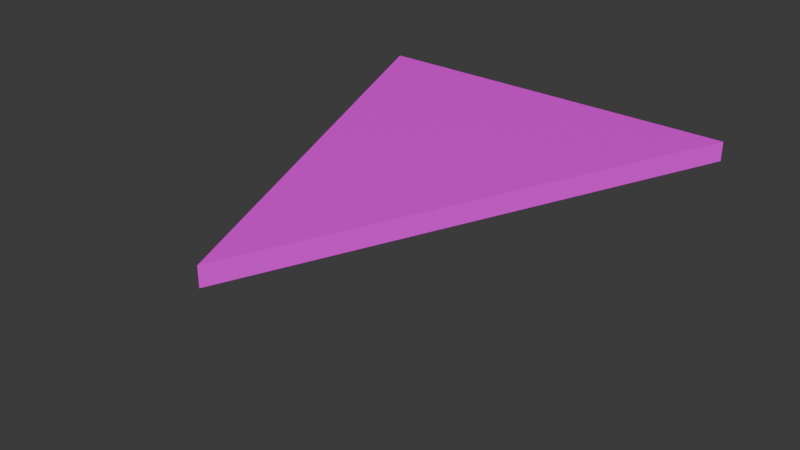 # Source: paper_plane.blend  (saved by Blender 4.3.34; exported with 4.5.12 LTS)
import bpy
from mathutils import Matrix  # noqa: F401  (used for matrix-valued properties, if any)

bpy.ops.wm.read_factory_settings(use_empty=True)
scene = bpy.context.scene
scene.name = 'Scene'

# ---- collections
col_collection = bpy.data.collections.new('Collection'); scene.collection.children.link(col_collection)

# ---- images (referenced by path relative to the original .blend; pixels are not part of the script)
import os
ASSET_DIR = os.environ.get("B2B_ASSET_DIR", "")  # directory of the original .blend (textures are referenced by path, not embedded)
HERE = os.path.dirname(os.path.abspath(__file__))  # packed textures are extracted next to this script under _unpacked/

def load_image(name, relpath, width, height, colorspace="sRGB"):
    """Load a texture the original file referenced (path relative to the .blend, or extracted next to this script)."""
    p = next((c for c in (os.path.join(HERE, relpath), os.path.join(ASSET_DIR, relpath)) if relpath and os.path.exists(c)), "")
    if p:
        img = bpy.data.images.load(p, check_existing=True)
        img.name = name
    else:  # same state as the original file: an image datablock whose file is absent (Cycles renders it pink)
        img = bpy.data.images.new(name, width, height)
        img.source = "FILE"
        img.filepath = "//" + (relpath or name)
    img.colorspace_settings.name = colorspace
    return img
img_texture_01_white_png = load_image('texture_01_white.png', 'texture_01_white.png', 1024, 1024, 'sRGB')

# ---- materials (node trees are filled in below, after node groups)
mat_base = bpy.data.materials.new('Base')
mat_base.alpha_threshold = 0.0
mat_base.roughness = 0.5
mat_base.line_color = (0.0, 0.0, 0.0, 1.0)

# ---- material node trees
mat_base.use_nodes = True; mat_base.node_tree.nodes.clear()
_N = mat_base.node_tree.nodes; _L = mat_base.node_tree.links
n0 = _N.new('ShaderNodeOutputMaterial'); n0.name = 'Material Output'; n0.location = (300, 300)
n1 = _N.new('ShaderNodeBsdfPrincipled'); n1.name = 'Principled BSDF'; n1.location = (10, 300)
n1.inputs[3].default_value = 1.45
n2 = _N.new('ShaderNodeTexImage'); n2.name = '画像テクスチャ'; n2.location = (-280, 280)
n2.image = img_texture_01_white_png
_L.new(n1.outputs[0], n0.inputs[0])
_L.new(n2.outputs[0], n1.inputs[0])
n0.is_active_output = True

# ---- world
world_world = bpy.data.worlds.new('World'); scene.world = world_world
world_world.use_nodes = True; world_world.node_tree.nodes.clear()
_N = world_world.node_tree.nodes; _L = world_world.node_tree.links
n0 = _N.new('ShaderNodeOutputWorld'); n0.name = 'World Output'; n0.location = (300, 300)
n1 = _N.new('ShaderNodeBackground'); n1.name = 'Background'; n1.location = (10, 300)
n1.inputs[0].default_value = (0.05088, 0.05088, 0.05088, 1.0)
_L.new(n1.outputs[0], n0.inputs[0])
n0.is_active_output = True
world_world.color = (0.05088, 0.05088, 0.05088)
world_world.sun_shadow_jitter_overblur = 0.0

# ---- meshes
me_x = bpy.data.meshes.new('平面')
me_x.from_pydata([(0.0, -1.0, 0.0), (-0.01, 1.0, -1.0), (1.0, 1.0, 8.742e-08), (-0.01, 1.0, 0.0), (-1.0, 1.0, -8.742e-08), (0.01, 1.0, -1.0), (-4.371e-09, -1.0, 0.2), (0.01, 1.0, 0.0), (1.0, 1.0, 0.2), (-9.313e-10, -1.0, 9.313e-10), (-1.0, 1.0, 0.2), (-9.22e-10, -1.0, -8.06e-17), (-9.313e-10, -1.0, -8.142e-17), (-9.407e-10, -1.0, -8.224e-17), (-0.01, 1.0, -8.742e-10), (-9.221e-10, -1.0, 9.221e-12), (-9.221e-10, -1.0, 9.313e-10), (-9.407e-10, -1.0, 9.313e-10)], [(3, 14)], [(7, 2, 17), (14, 13, 4), (8, 10, 6), (15, 12, 0, 6, 10, 4, 13, 17, 16), (0, 2, 8, 6), (16, 9, 15), (7, 17, 5), (12, 15, 9, 1, 5, 11), (17, 9, 16), (1, 9, 17, 13, 14), (7, 5, 1, 14), (2, 7, 14, 4, 10, 8)])
_uv = me_x.uv_layers.new(name='UVマップ')
_uv.uv.foreach_set('vector', [0.0, 0.0, 0.0, 0.0, 0.0, 0.0, 0.0, 0.0, 0.0, 0.0, 0.0, 0.0, 0.0, 0.0, 0.0, 0.0, 0.0, 0.0, 0.0, 0.0, 0.0, 0.0, 0.0, 0.0, 0.0, 0.0, 0.0, 0.0, 0.0, 0.0, 0.0, 0.0, 0.0, 0.0, 0.0, 0.0, 0.0, 0.0, 0.0, 0.0, 0.0, 0.0, 0.0, 0.0, 0.0, 0.0, 0.0, 0.0, 0.0, 0.0, 0.0, 0.0, 0.0, 0.0, 0.0, 0.0, 0.0, 0.0, 0.0, 0.0, 0.0, 0.0, 0.0, 0.0, 0.0, 0.0, 0.0, 0.0, 0.0, 0.0, 0.0, 0.0, 0.0, 0.0, 0.0, 0.0, 0.0, 0.0, 0.0, 0.0, 0.0, 0.0, 0.0, 0.0, 0.0, 0.0, 0.0, 0.0, 0.0, 0.0, 0.0, 0.0, 0.0, 0.0, 0.0, 0.0, 0.0, 0.0, 0.0, 0.0, 0.0, 0.0, 0.0, 0.0])
me_x.materials.append(mat_base)
me_x.update()

# ---- objects
ob_x = bpy.data.objects.new('平面', me_x)

# ---- transforms, parenting, visibility, modifiers, constraints
ob_x.location = (0.0, 0.0, 0.0)
ob_x.scale = (2.0, 2.4, 1.0)

# ---- collection membership
col_collection.objects.link(ob_x)

# ---- scene / render settings (as saved in the file)
scene.frame_start = 1; scene.frame_end = 250; scene.frame_set(1)
scene.render.engine = 'BLENDER_EEVEE_NEXT'
bpy.context.view_layer.update()

# ---- added for rendering (the .blend has no active camera and no usable light): camera, sun
cam_auto = bpy.data.cameras.new('AutoCamera')
cam_auto.lens = 50.0
cam_auto.sensor_width = 36.0
cam_auto.clip_end = 1000.0
ob_auto_camera = bpy.data.objects.new('AutoCamera', cam_auto)
scene.collection.objects.link(ob_auto_camera)
ob_auto_camera.location = (5.88664, -7.06397, 4.30931)
ob_auto_camera.rotation_euler = (1.09748, -7.21219e-08, 0.694738)
scene.camera = ob_auto_camera
light_auto_sun = bpy.data.lights.new('AutoSun', 'SUN')
light_auto_sun.energy = 3.0
light_auto_sun.angle = 0.0523599
ob_auto_sun = bpy.data.objects.new('AutoSun', light_auto_sun)
scene.collection.objects.link(ob_auto_sun)
ob_auto_sun.rotation_euler = (0.872665, 0.174533, 0.523599)
bpy.context.view_layer.update()
